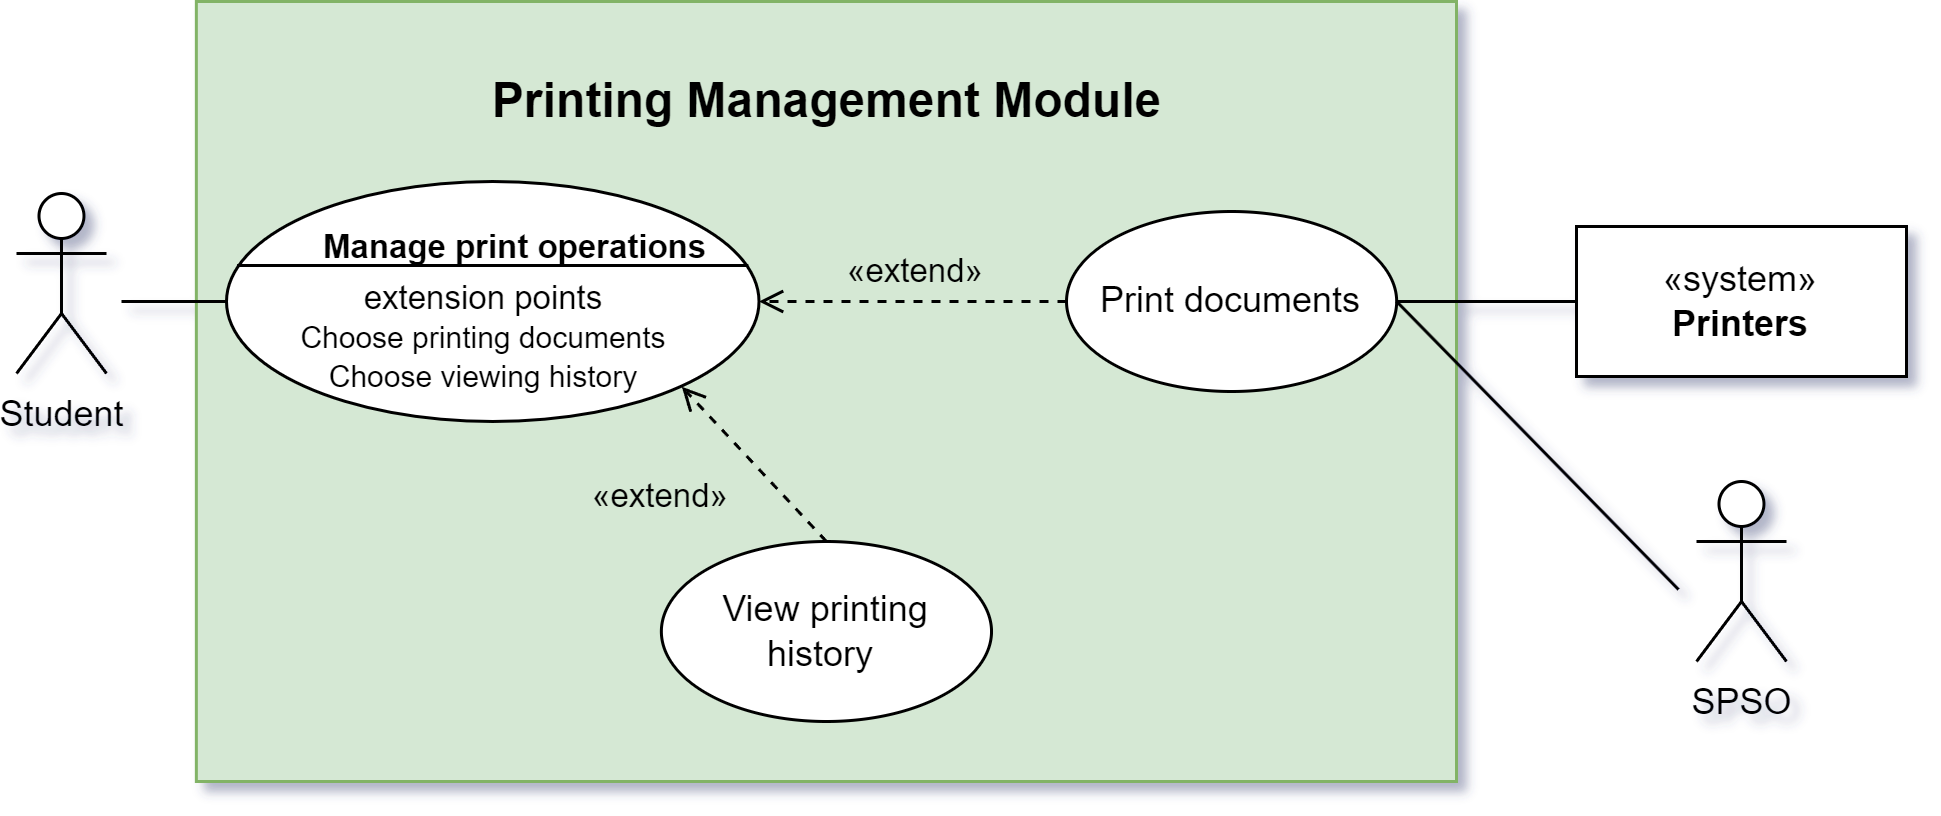

The diagram above was exported from draw.io. Its source (the exported page's mxGraphModel, read from the mxfile embedded in the PNG):
<mxGraphModel dx="1050" dy="655" grid="1" gridSize="10" guides="1" tooltips="1" connect="1" arrows="0" fold="1" page="1" pageScale="1" pageWidth="850" pageHeight="1100" math="0" shadow="0">
  <root>
    <mxCell id="0" />
    <mxCell id="1" parent="0" />
    <mxCell id="kOeY6bJKJXaW9cWby0th-12" value="" style="rounded=0;whiteSpace=wrap;html=1;fillColor=#d5e8d4;strokeColor=#82b366;" parent="1" vertex="1">
      <mxGeometry x="259.95" y="100" width="420.05" height="260" as="geometry" />
    </mxCell>
    <mxCell id="kOeY6bJKJXaW9cWby0th-15" value="&lt;font style=&quot;font-size: 16px;&quot;&gt;Printing Management Module&lt;/font&gt;" style="text;align=center;fontStyle=1;verticalAlign=middle;spacingLeft=3;spacingRight=3;strokeColor=none;rotatable=0;points=[[0,0.5],[1,0.5]];portConstraint=eastwest;html=1;" parent="1" vertex="1">
      <mxGeometry x="389.98" y="120" width="160" height="26" as="geometry" />
    </mxCell>
    <mxCell id="kOeY6bJKJXaW9cWby0th-44" value="Student" style="shape=umlActor;verticalLabelPosition=bottom;verticalAlign=top;html=1;points=[[0,0.3333333333333333,0,0,0],[0,0.6,0,-6,0],[0,1,0,-6,23],[0.25,0.1,0,0,0],[0.5,0,0,0,-16],[0.5,0,0,0,0],[0.5,0.5,0,0,0],[0.5,1,0,0,28],[0.75,0.1,0,0,0],[1,0.3333333333333333,0,0,0],[1,0.6,0,5,0],[1,1,0,5,23]];" parent="1" vertex="1">
      <mxGeometry x="200" y="164" width="30" height="60" as="geometry" />
    </mxCell>
    <mxCell id="kOeY6bJKJXaW9cWby0th-53" value="«system»&lt;br&gt;&lt;b&gt;Printers&lt;/b&gt;" style="html=1;whiteSpace=wrap;" parent="1" vertex="1">
      <mxGeometry x="720" y="175" width="110" height="50" as="geometry" />
    </mxCell>
    <mxCell id="kOeY6bJKJXaW9cWby0th-104" style="edgeStyle=none;shape=connector;rounded=0;orthogonalLoop=1;jettySize=auto;html=1;exitX=1;exitY=0.5;exitDx=0;exitDy=0;entryX=0;entryY=0.5;entryDx=0;entryDy=0;strokeColor=default;align=center;verticalAlign=middle;fontFamily=Helvetica;fontSize=11;fontColor=default;labelBackgroundColor=default;endArrow=none;endFill=0;" parent="1" source="kOeY6bJKJXaW9cWby0th-58" target="kOeY6bJKJXaW9cWby0th-53" edge="1">
      <mxGeometry relative="1" as="geometry" />
    </mxCell>
    <mxCell id="kOeY6bJKJXaW9cWby0th-58" value="Print documents" style="ellipse;whiteSpace=wrap;html=1;" parent="1" vertex="1">
      <mxGeometry x="550" y="170" width="110.05" height="60" as="geometry" />
    </mxCell>
    <mxCell id="kOeY6bJKJXaW9cWby0th-64" value="&lt;div&gt;&lt;/div&gt;&lt;div&gt;&lt;br&gt;&lt;/div&gt;&lt;div&gt;&lt;br&gt;&lt;/div&gt;" style="html=1;shape=mxgraph.sysml.useCaseExtPt;whiteSpace=wrap;align=center;fontFamily=Helvetica;fontSize=11;fontColor=default;labelBackgroundColor=default;" parent="1" vertex="1">
      <mxGeometry x="270" y="160" width="177.5" height="80" as="geometry" />
    </mxCell>
    <mxCell id="kOeY6bJKJXaW9cWby0th-65" value="Manage print operations" style="resizable=0;html=1;verticalAlign=middle;align=center;labelBackgroundColor=none;fontStyle=1;fontFamily=Helvetica;fontSize=11;fontColor=default;" parent="kOeY6bJKJXaW9cWby0th-64" connectable="0" vertex="1">
      <mxGeometry x="88.75" y="17" as="geometry">
        <mxPoint x="7" y="4" as="offset" />
      </mxGeometry>
    </mxCell>
    <mxCell id="kOeY6bJKJXaW9cWby0th-83" value="&lt;div&gt;extension points&lt;br&gt;&lt;/div&gt;&lt;div&gt;&lt;font style=&quot;font-size: 10px;&quot;&gt;Choose printing documents&lt;/font&gt;&lt;/div&gt;&lt;div&gt;&lt;font style=&quot;font-size: 10px;&quot;&gt;Choose viewing history&lt;/font&gt;&lt;/div&gt;" style="text;html=1;align=center;verticalAlign=middle;whiteSpace=wrap;rounded=0;fontFamily=Helvetica;fontSize=11;fontColor=default;labelBackgroundColor=none;" parent="kOeY6bJKJXaW9cWby0th-64" vertex="1">
      <mxGeometry x="-2.7734375" y="37" width="177.5" height="30" as="geometry" />
    </mxCell>
    <mxCell id="kOeY6bJKJXaW9cWby0th-71" value="" style="group;rotation=-180;direction=west;" parent="1" vertex="1" connectable="0">
      <mxGeometry x="469.95" y="175" width="60" height="30" as="geometry" />
    </mxCell>
    <mxCell id="kOeY6bJKJXaW9cWby0th-70" value="«extend»" style="text;html=1;align=center;verticalAlign=middle;whiteSpace=wrap;rounded=0;fontFamily=Helvetica;fontSize=11;fontColor=default;labelBackgroundColor=none;rotation=-360;" parent="kOeY6bJKJXaW9cWby0th-71" vertex="1">
      <mxGeometry width="60" height="30" as="geometry" />
    </mxCell>
    <mxCell id="kOeY6bJKJXaW9cWby0th-72" style="edgeStyle=none;shape=connector;rounded=0;orthogonalLoop=1;jettySize=auto;html=1;exitX=1;exitY=0.6;exitDx=5;exitDy=0;exitPerimeter=0;entryX=0;entryY=0.5;entryDx=0;entryDy=0;entryPerimeter=0;strokeColor=default;align=center;verticalAlign=middle;fontFamily=Helvetica;fontSize=11;fontColor=default;labelBackgroundColor=default;endArrow=none;endFill=0;" parent="1" source="kOeY6bJKJXaW9cWby0th-44" target="kOeY6bJKJXaW9cWby0th-64" edge="1">
      <mxGeometry relative="1" as="geometry" />
    </mxCell>
    <mxCell id="kOeY6bJKJXaW9cWby0th-66" style="edgeStyle=none;shape=connector;rounded=0;orthogonalLoop=1;jettySize=auto;html=1;exitX=0;exitY=0.5;exitDx=0;exitDy=0;strokeColor=default;align=center;verticalAlign=middle;fontFamily=Helvetica;fontSize=11;fontColor=default;labelBackgroundColor=default;endArrow=open;endFill=0;dashed=1;entryX=1;entryY=0.5;entryDx=0;entryDy=0;entryPerimeter=0;" parent="1" source="kOeY6bJKJXaW9cWby0th-58" target="kOeY6bJKJXaW9cWby0th-64" edge="1">
      <mxGeometry relative="1" as="geometry" />
    </mxCell>
    <mxCell id="RUfiBOBs_zwyfx15J8Dr-1" value="View printing history&amp;nbsp;" style="ellipse;whiteSpace=wrap;html=1;" parent="1" vertex="1">
      <mxGeometry x="414.95000000000005" y="280" width="110.05" height="60" as="geometry" />
    </mxCell>
    <mxCell id="RUfiBOBs_zwyfx15J8Dr-3" style="rounded=0;orthogonalLoop=1;jettySize=auto;html=1;exitX=0.5;exitY=0;exitDx=0;exitDy=0;entryX=0.855;entryY=0.855;entryDx=0;entryDy=0;entryPerimeter=0;dashed=1;endArrow=open;endFill=0;" parent="1" source="RUfiBOBs_zwyfx15J8Dr-1" target="kOeY6bJKJXaW9cWby0th-64" edge="1">
      <mxGeometry relative="1" as="geometry" />
    </mxCell>
    <mxCell id="RUfiBOBs_zwyfx15J8Dr-4" value="" style="group;rotation=-180;direction=west;" parent="1" vertex="1" connectable="0">
      <mxGeometry x="384.73" y="250" width="60" height="30" as="geometry" />
    </mxCell>
    <mxCell id="RUfiBOBs_zwyfx15J8Dr-5" value="«extend»" style="text;html=1;align=center;verticalAlign=middle;whiteSpace=wrap;rounded=0;fontFamily=Helvetica;fontSize=11;fontColor=default;labelBackgroundColor=none;rotation=-360;" parent="RUfiBOBs_zwyfx15J8Dr-4" vertex="1">
      <mxGeometry width="60" height="30" as="geometry" />
    </mxCell>
    <mxCell id="m66MDkxZynAlF29exDxL-2" style="rounded=0;orthogonalLoop=1;jettySize=auto;html=1;exitX=0;exitY=0.6;exitDx=-6;exitDy=0;exitPerimeter=0;entryX=1;entryY=0.5;entryDx=0;entryDy=0;endArrow=none;endFill=0;" parent="1" source="m66MDkxZynAlF29exDxL-1" target="kOeY6bJKJXaW9cWby0th-58" edge="1">
      <mxGeometry relative="1" as="geometry" />
    </mxCell>
    <mxCell id="m66MDkxZynAlF29exDxL-1" value="SPSO" style="shape=umlActor;verticalLabelPosition=bottom;verticalAlign=top;html=1;points=[[0,0.3333333333333333,0,0,0],[0,0.6,0,-6,0],[0,1,0,-6,23],[0.25,0.1,0,0,0],[0.5,0,0,0,-16],[0.5,0,0,0,0],[0.5,0.5,0,0,0],[0.5,1,0,0,28],[0.75,0.1,0,0,0],[1,0.3333333333333333,0,0,0],[1,0.6,0,5,0],[1,1,0,5,23]];" parent="1" vertex="1">
      <mxGeometry x="760" y="260" width="30" height="60" as="geometry" />
    </mxCell>
  </root>
</mxGraphModel>